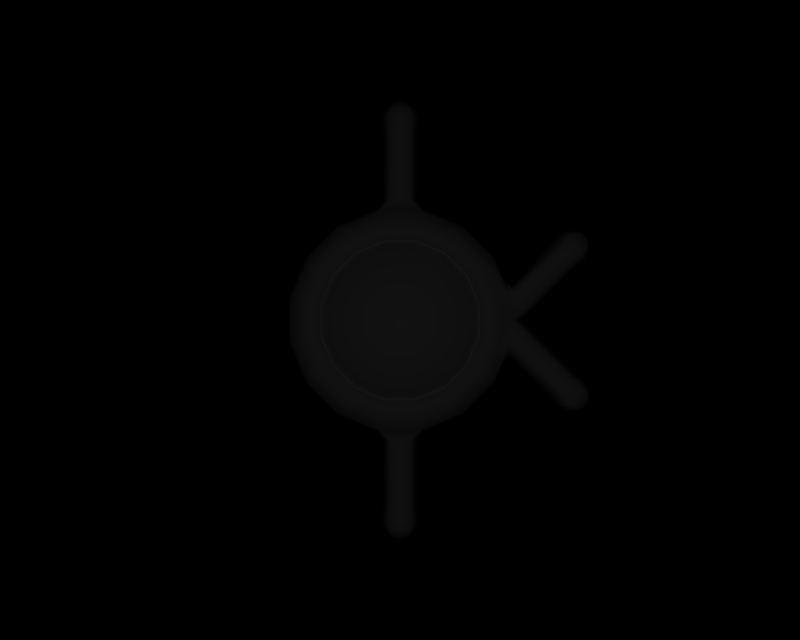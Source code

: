 # Source: BR_Unown-Shiny22.blend  (saved by Blender 2.66.1; exported with 4.5.12 LTS)
import bpy
from mathutils import Matrix  # noqa: F401  (used for matrix-valued properties, if any)

bpy.ops.wm.read_factory_settings(use_empty=True)
scene = bpy.context.scene
scene.name = '1'

# ---- collections
col_collection_1 = bpy.data.collections.new('Collection 1'); scene.collection.children.link(col_collection_1)

# ---- materials (node trees are filled in below, after node groups)
mat_mat_1 = bpy.data.materials.new('mat_1')
mat_mat_1.alpha_threshold = 0.0
mat_mat_1.specular_color = (0.5, 0.5, 0.5)
mat_mat_1.roughness = 0.5
mat_mat_0 = bpy.data.materials.new('mat_0')
mat_mat_0.alpha_threshold = 0.0
mat_mat_0.specular_color = (0.5, 0.5, 0.5)
mat_mat_0.roughness = 0.5

# ---- material node trees

# ---- cameras
cam_camera_001 = bpy.data.cameras.new('Camera.001')
cam_camera_001.passepartout_alpha = 0.2
cam_camera_001.clip_end = 100.0
cam_camera_001.lens = 35.0
cam_camera_001.sensor_width = 32.0
cam_camera_001.sensor_height = 18.0
cam_camera_001.show_passepartout = False
cam_camera_001.show_safe_areas = True
cam_camera_001.dof.focus_distance = 0.0
cam_camera_001.dof.aperture_fstop = 128.0

# ---- lights
light_lamp = bpy.data.lights.new('Lamp', 'POINT')
light_lamp.transmission_factor = 0.0
light_lamp.energy = 129.9
light_lamp.shadow_buffer_clip_start = 0.5
light_lamp.shadow_soft_size = 1.0
light_lamp.shadow_maximum_resolution = 0.006
light_lamp.use_absolute_resolution = True
light_lamp.cycles.use_multiple_importance_sampling = False

# ---- meshes
me_unknown_k_mat_1 = bpy.data.meshes.new('unknown_k_mat_1')
me_unknown_k_mat_1.from_pydata([(0.5539, 2.118, 0.3777), (0.8016, 2.399, 0.2207), (0.5539, 2.337, 0.3777), (0.8016, 2.081, 0.2207), (0.4697, 1.914, 0.3777), (0.6797, 1.787, 0.2207), (0.3142, 1.759, 0.3777), (0.4546, 1.561, 0.2207), (0.1111, 1.675, 0.3777), (0.1603, 1.439, 0.2207), (-0.1088, 1.675, 0.3777), (-0.1581, 1.439, 0.2207), (-0.312, 1.759, 0.3777), (-0.4523, 1.561, 0.2207), (-0.4675, 1.914, 0.3777), (-0.6775, 1.787, 0.2207), (-0.5517, 2.118, 0.3777), (-0.7994, 2.081, 0.2207), (-0.5517, 2.337, 0.3777), (-0.7994, 2.399, 0.2207), (-0.4675, 2.541, 0.3777), (-0.6775, 2.693, 0.2207), (-0.312, 2.696, 0.3777), (-0.4523, 2.919, 0.2207), (-0.1088, 2.78, 0.3777), (-0.1581, 3.04, 0.2207), (0.1111, 2.78, 0.3777), (0.1603, 3.04, 0.2207), (0.3142, 2.696, 0.3777), (0.4546, 2.919, 0.2207), (0.4697, 2.541, 0.3777), (0.6797, 2.693, 0.2207), (0.001112, 2.228, 0.4768)], [], [(0, 1, 2), (0, 3, 1), (3, 0, 4), (4, 5, 3), (6, 5, 4), (6, 7, 5), (8, 7, 6), (8, 9, 7), (10, 9, 8), (10, 11, 9), (12, 11, 10), (12, 13, 11), (14, 13, 12), (14, 15, 13), (16, 15, 14), (16, 17, 15), (18, 17, 16), (18, 19, 17), (20, 19, 18), (20, 21, 19), (22, 21, 20), (22, 23, 21), (24, 23, 22), (24, 25, 23), (26, 25, 24), (26, 27, 25), (28, 27, 26), (28, 29, 27), (30, 29, 28), (30, 31, 29), (2, 31, 30), (2, 1, 31), (26, 32, 30), (28, 26, 30), (32, 2, 30), (32, 0, 2), (4, 0, 32), (32, 6, 4), (8, 6, 32), (32, 10, 8), (12, 10, 32), (32, 14, 12), (16, 14, 32), (32, 18, 16), (20, 18, 32), (32, 22, 20), (24, 22, 32), (32, 26, 24)])
me_unknown_k_mat_1.polygons.foreach_set('use_smooth', [True] * 48)
_k = set([(1, 3), (1, 31), (3, 5), (5, 7), (7, 9), (9, 11), (11, 13), (13, 15), (15, 17), (17, 19), (19, 21), (21, 23), (23, 25), (25, 27), (27, 29), (29, 31)])
me_unknown_k_mat_1.attributes.new('sharp_edge', 'BOOLEAN', 'EDGE').data.foreach_set('value', [ (min(e.vertices), max(e.vertices)) in _k for e in me_unknown_k_mat_1.edges])
_uv = me_unknown_k_mat_1.uv_layers.new(name='UVTex')
_uv.uv.foreach_set('vector', [0.9321, 0.9157, 0.9841, 0.877, 0.9321, 0.88, 0.9321, 0.9157, 0.9841, 0.9161, 0.9841, 0.877, 0.9841, 0.9161, 0.9321, 0.9157, 0.8664, 0.9487, 0.8664, 0.9487, 0.9236, 0.954, 0.9841, 0.9161, 0.7451, 0.9739, 0.9236, 0.954, 0.8664, 0.9487, 0.7451, 0.9739, 0.783, 0.9825, 0.9236, 0.954, 0.5866, 0.9876, 0.783, 0.9825, 0.7451, 0.9739, 0.5866, 0.9876, 0.5963, 0.9948, 0.783, 0.9825, 0.415, 0.9876, 0.5963, 0.9948, 0.5866, 0.9876, 0.415, 0.9876, 0.4037, 0.9948, 0.5963, 0.9948, 0.2564, 0.9739, 0.4037, 0.9948, 0.415, 0.9876, 0.2564, 0.9739, 0.2169, 0.9825, 0.4037, 0.9948, 0.1351, 0.9487, 0.2169, 0.9825, 0.2564, 0.9739, 0.1351, 0.9487, 0.07638, 0.954, 0.2169, 0.9825, 0.06944, 0.9157, 0.07638, 0.954, 0.1351, 0.9487, 0.06944, 0.9157, 0.01593, 0.9161, 0.07638, 0.954, 0.06944, 0.88, 0.01593, 0.9161, 0.06944, 0.9157, 0.06944, 0.88, 0.01593, 0.877, 0.01593, 0.9161, 0.1351, 0.847, 0.01593, 0.877, 0.06944, 0.88, 0.1351, 0.847, 0.07638, 0.8391, 0.01593, 0.877, 0.2564, 0.8218, 0.07638, 0.8391, 0.1351, 0.847, 0.2564, 0.8218, 0.2169, 0.8106, 0.07638, 0.8391, 0.415, 0.8081, 0.2169, 0.8106, 0.2564, 0.8218, 0.415, 0.8081, 0.4037, 0.7983, 0.2169, 0.8106, 0.5866, 0.8081, 0.4037, 0.7983, 0.415, 0.8081, 0.5866, 0.8081, 0.5963, 0.7983, 0.4037, 0.7983, 0.7451, 0.8218, 0.5963, 0.7983, 0.5866, 0.8081, 0.7451, 0.8218, 0.783, 0.8106, 0.5963, 0.7983, 0.8664, 0.847, 0.783, 0.8106, 0.7451, 0.8218, 0.8664, 0.847, 0.9236, 0.8391, 0.783, 0.8106, 0.9321, 0.88, 0.9236, 0.8391, 0.8664, 0.847, 0.9321, 0.88, 0.9841, 0.877, 0.9236, 0.8391, 0.5866, 0.8081, 0.5, 0.8981, 0.8664, 0.847, 0.7451, 0.8218, 0.5866, 0.8081, 0.8664, 0.847, 0.5, 0.8981, 0.9321, 0.88, 0.8664, 0.847, 0.5, 0.8981, 0.9321, 0.9157, 0.9321, 0.88, 0.8664, 0.9487, 0.9321, 0.9157, 0.5, 0.8981, 0.5, 0.8981, 0.7451, 0.9739, 0.8664, 0.9487, 0.5866, 0.9876, 0.7451, 0.9739, 0.5, 0.8981, 0.5, 0.8981, 0.415, 0.9876, 0.5866, 0.9876, 0.2564, 0.9739, 0.415, 0.9876, 0.5, 0.8981, 0.5, 0.8981, 0.1351, 0.9487, 0.2564, 0.9739, 0.06944, 0.9157, 0.1351, 0.9487, 0.5, 0.8981, 0.5, 0.8981, 0.06944, 0.88, 0.06944, 0.9157, 0.1351, 0.847, 0.06944, 0.88, 0.5, 0.8981, 0.5, 0.8981, 0.2564, 0.8218, 0.1351, 0.847, 0.415, 0.8081, 0.2564, 0.8218, 0.5, 0.8981, 0.5, 0.8981, 0.5866, 0.8081, 0.415, 0.8081])
me_unknown_k_mat_1.materials.append(mat_mat_1)
me_unknown_k_mat_1.use_remesh_preserve_volume = False
me_unknown_k_mat_1.use_remesh_preserve_attributes = False
me_unknown_k_mat_1.use_mirror_vertex_groups = False
me_unknown_k_mat_1.update()
me_unknown_k_mat_0 = bpy.data.meshes.new('unknown_k_mat_0')
me_unknown_k_mat_0.from_pydata([(0.4571, 2.341, -0.3544), (0.3877, 2.509, -0.3544), (0.7155, 2.728, -0.2715), (0.8437, 2.418, -0.2715), (0.9344, 2.864, -0.1445), (1.102, 2.459, -0.1445), (0.9709, 2.888, -0.00111), (1.058, 2.678, -0.00111), (0.9344, 2.864, 0.1423), (1.102, 2.459, 0.1423), (0.8414, 2.801, 0.2289), (0.9923, 2.437, 0.2289), (0.6797, 2.693, 0.2507), (0.8016, 2.399, 0.2507), (0.6797, 2.693, 0.2207), (0.8016, 2.399, 0.2207), (0.4784, 2.965, -0.2715), (0.2594, 2.637, -0.3544), (0.6247, 3.173, -0.1445), (0.6491, 3.21, -0.00111), (0.6247, 3.173, 0.1423), (0.5626, 3.08, 0.2289), (0.4546, 2.919, 0.2507), (0.4546, 2.919, 0.2207), (0.1687, 3.093, -0.2715), (0.09182, 2.706, -0.3544), (0.2201, 3.341, -0.1445), (0.2287, 3.384, -0.00111), (0.2201, 3.341, 0.1423), (0.1983, 3.231, 0.2289), (0.1603, 3.04, 0.2507), (0.1603, 3.04, 0.2207), (0.9709, 1.592, -0.00111), (1.102, 2.021, 0.1423), (0.9344, 1.616, 0.1423), (1.058, 1.802, -0.00111), (0.9344, 1.616, -0.1445), (1.102, 2.021, -0.1445), (0.7155, 1.773, -0.2715), (0.8437, 2.083, -0.2715), (0.3877, 1.992, -0.3544), (0.4571, 2.16, -0.3544), (-0.1665, 3.093, -0.2715), (-0.0896, 2.706, -0.3544), (-0.2179, 3.341, -0.1445), (-0.08583, 3.466, -0.1543), (0.08836, 3.465, -0.1544), (-0.086, 3.666, -0.1539), (0.08845, 3.665, -0.154), (-0.08616, 3.866, -0.1536), (0.08854, 3.865, -0.1536), (-0.08633, 4.018, -0.1532), (0.08863, 4.017, -0.1532), (-0.08649, 4.169, -0.1528), (0.08871, 4.169, -0.1528), (-0.09632, 4.296, -0.1699), (0.09854, 4.296, -0.1699), (-0.08334, 4.386, -0.1474), (0.08556, 4.386, -0.1474), (-0.04749, 4.457, -0.08528), (0.04971, 4.457, -0.08528), (-0.4523, 2.919, 0.2207), (-0.6775, 2.693, 0.2507), (-0.6775, 2.693, 0.2207), (-0.4523, 2.919, 0.2507), (-0.1581, 3.04, 0.2207), (-0.1581, 3.04, 0.2507), (-0.7994, 2.399, 0.2207), (-0.7994, 2.399, 0.2507), (-0.8392, 2.801, 0.2289), (-0.9901, 2.437, 0.2289), (-0.9322, 2.864, 0.1423), (-1.1, 2.459, 0.1423), (-0.9687, 2.888, -0.00111), (-1.143, 2.468, -0.00111), (-0.9322, 2.864, -0.1445), (-1.1, 2.459, -0.1445), (-0.7132, 2.728, -0.2715), (-0.8415, 2.418, -0.2715), (-0.3855, 2.509, -0.3544), (-0.4549, 2.341, -0.3544), (-0.1961, 3.231, 0.2289), (-0.2179, 3.341, 0.1423), (0.08836, 3.465, 0.1521), (-0.08583, 3.466, 0.152), (0.08845, 3.665, 0.1518), (-0.086, 3.666, 0.1517), (0.08854, 3.865, 0.1514), (-0.08616, 3.866, 0.1513), (0.08863, 4.017, 0.151), (-0.08633, 4.018, 0.151), (0.08871, 4.169, 0.1506), (-0.08649, 4.169, 0.1506), (0.09854, 4.296, 0.1676), (-0.09632, 4.296, 0.1676), (0.08556, 4.386, 0.1452), (-0.08334, 4.386, 0.1452), (0.04971, 4.457, 0.08307), (-0.04749, 4.457, 0.08307), (-0.7994, 2.081, 0.2207), (-0.7994, 2.081, 0.2507), (-0.9901, 2.043, 0.2289), (-1.1, 2.021, 0.1423), (-1.143, 2.012, -0.00111), (-1.1, 2.021, -0.1445), (-0.8415, 2.083, -0.2715), (-0.4549, 2.16, -0.3544), (-0.4762, 2.965, -0.2715), (-0.2572, 2.637, -0.3544), (-0.6225, 3.173, -0.1445), (-0.6469, 3.21, -0.00111), (-0.2264, 3.384, -0.00111), (-0.6225, 3.173, 0.1423), (-0.5604, 3.08, 0.2289), (-0.6775, 1.787, 0.2207), (-0.6775, 1.787, 0.2507), (-0.8392, 1.679, 0.2289), (-0.9322, 1.616, 0.1423), (-0.9687, 1.592, -0.00111), (-0.9322, 1.616, -0.1445), (-0.7132, 1.773, -0.2715), (-0.3855, 1.992, -0.3544), (-0.4523, 1.561, 0.2207), (-0.4523, 1.561, 0.2507), (-0.5604, 1.4, 0.2289), (-0.6225, 1.307, 0.1423), (-0.6469, 1.27, -0.00111), (-0.6225, 1.307, -0.1445), (-0.4762, 1.536, -0.2715), (-0.2572, 1.864, -0.3544), (-0.1581, 1.439, 0.2207), (-0.1581, 1.439, 0.2507), (-0.1961, 1.249, 0.2289), (-0.2179, 1.139, 0.1423), (-0.2264, 1.096, -0.00111), (-0.2179, 1.139, -0.1445), (-0.1665, 1.408, -0.2715), (-0.0896, 1.794, -0.3544), (0.9923, 2.043, 0.2289), (0.8414, 1.679, 0.2289), (0.8016, 2.081, 0.2507), (0.6797, 1.787, 0.2507), (0.8016, 2.081, 0.2207), (0.6797, 1.787, 0.2207), (0.6247, 1.307, 0.1423), (0.5626, 1.4, 0.2289), (0.4546, 1.561, 0.2507), (0.4546, 1.561, 0.2207), (0.2201, 1.139, 0.1423), (0.1983, 1.249, 0.2289), (0.1603, 1.439, 0.2507), (0.1603, 1.439, 0.2207), (0.1687, 1.408, -0.2715), (0.09182, 1.794, -0.3544), (0.2201, 1.139, -0.1445), (0.08806, 1.014, -0.1543), (-0.08614, 1.015, -0.1544), (0.08822, 0.818, -0.1539), (-0.08623, 0.8189, -0.154), (0.08839, 0.6222, -0.1536), (-0.08631, 0.6228, -0.1536), (0.08855, 0.4664, -0.1532), (-0.0864, 0.4667, -0.1532), (0.08871, 0.3106, -0.1528), (-0.08649, 0.3106, -0.1528), (0.09854, 0.1843, -0.1699), (-0.09632, 0.1843, -0.1699), (0.08556, 0.09446, -0.1474), (-0.08334, 0.09446, -0.1474), (0.04971, 0.02323, -0.08528), (-0.04749, 0.02323, -0.08528), (0.4784, 1.536, -0.2715), (0.2594, 1.864, -0.3544), (0.6247, 1.307, -0.1445), (0.6491, 1.27, -0.00111), (0.2287, 1.096, -0.00111), (-0.09608, 4.457, -0.001108), (-0.1678, 4.386, -0.001108), (-0.1937, 4.296, -0.001108), (-0.1741, 4.169, -0.001108), (-0.1737, 4.018, -0.001109), (-0.1733, 3.868, -0.001109), (-0.1729, 3.669, -0.00111), (-0.1726, 3.47, -0.00111), (0.17, 4.386, -0.001108), (0.196, 4.296, -0.001108), (0.1763, 4.169, -0.001108), (0.176, 4.018, -0.001109), (0.1758, 3.866, -0.001109), (0.1755, 3.667, -0.00111), (0.1752, 3.467, -0.00111), (0.09831, 4.457, -0.001108), (0.09831, 0.02323, -0.001109), (0.17, 0.09446, -0.001109), (0.196, 0.1843, -0.001109), (0.1763, 0.3106, -0.001109), (0.1759, 0.4655, -0.001109), (0.1755, 0.6205, -0.001109), (0.1752, 0.8154, -0.00111), (0.1748, 1.01, -0.00111), (0.08556, 0.09446, 0.1452), (0.09854, 0.1843, 0.1676), (0.08871, 0.3106, 0.1506), (0.08855, 0.4664, 0.151), (0.08839, 0.6222, 0.1513), (0.08822, 0.818, 0.1517), (0.08806, 1.014, 0.152), (0.04971, 0.02323, 0.08307), (-0.08334, 0.09446, 0.1452), (-0.04749, 0.02323, 0.08307), (-0.1678, 0.09446, -0.001109), (-0.09608, 0.02323, -0.001109), (-0.09632, 0.1843, 0.1676), (-0.08649, 0.3106, 0.1506), (-0.0864, 0.4667, 0.151), (-0.08631, 0.6228, 0.1514), (-0.08623, 0.8189, 0.1518), (-0.08614, 1.015, 0.1521), (-0.1937, 0.1843, -0.001109), (-0.1741, 0.3106, -0.001109), (-0.1738, 0.4661, -0.001109), (-0.1735, 0.6217, -0.001109), (-0.1733, 0.8172, -0.00111), (-0.173, 1.013, -0.00111), (1.223, 2.155, -0.1544), (1.102, 2.24, -0.1445), (1.161, 1.974, -0.1552), (1.74, 1.637, -0.1528), (1.614, 1.512, -0.1529), (1.833, 1.553, -0.1697), (1.696, 1.414, -0.1699), (1.888, 1.481, -0.1474), (1.77, 1.361, -0.1474), (1.914, 1.406, -0.08529), (1.846, 1.336, -0.08529), (1.118, 1.882, -0.00111), (1.549, 1.448, -0.001112), (1.628, 1.345, -0.001112), (1.711, 1.3, -0.001112), (1.812, 1.302, -0.001112), (1.161, 1.974, 0.153), (1.614, 1.512, 0.1507), (1.696, 1.414, 0.1677), (1.77, 1.361, 0.1452), (1.846, 1.336, 0.08306), (1.102, 2.24, 0.1423), (1.223, 2.155, 0.1522), (1.74, 1.637, 0.1505), (1.833, 1.553, 0.1675), (1.888, 1.481, 0.1452), (1.914, 1.406, 0.08306), (1.25, 2.242, -0.00111), (1.798, 1.695, -0.001112), (1.898, 1.621, -0.001112), (1.947, 1.542, -0.001112), (1.948, 1.44, -0.001112), (1.161, 2.506, -0.1552), (1.223, 2.324, -0.1544), (1.608, 2.956, -0.1529), (1.734, 2.831, -0.1528), (1.691, 3.053, -0.1699), (1.827, 2.914, -0.1697), (1.764, 3.107, -0.1474), (1.882, 2.986, -0.1474), (1.84, 3.131, -0.08529), (1.908, 3.062, -0.08529), (1.118, 2.598, -0.00111), (1.543, 3.02, -0.001112), (1.622, 3.123, -0.001112), (1.705, 3.167, -0.001112), (1.806, 3.166, -0.001112), (1.161, 2.506, 0.153), (1.608, 2.956, 0.1507), (1.691, 3.053, 0.1677), (1.764, 3.107, 0.1452), (1.84, 3.131, 0.08306), (1.223, 2.324, 0.1522), (1.734, 2.831, 0.1505), (1.827, 2.914, 0.1675), (1.882, 2.986, 0.1452), (1.908, 3.062, 0.08306), (1.792, 2.772, -0.001112), (1.892, 2.846, -0.001112), (1.941, 2.926, -0.001112), (1.942, 3.027, -0.001112), (0.001112, 2.25, -0.3836), (0.001112, 4.483, -0.001108), (0.001112, -0.00266, -0.001109), (1.898, 1.353, -0.001112), (1.892, 3.115, -0.001112)], [], [(0, 1, 2), (3, 0, 2), (4, 3, 2), (4, 5, 3), (6, 5, 4), (6, 7, 5), (8, 7, 6), (8, 9, 7), (10, 9, 8), (10, 11, 9), (12, 11, 10), (12, 13, 11), (14, 13, 12), (14, 15, 13), (16, 1, 17), (2, 1, 16), (18, 2, 16), (18, 4, 2), (19, 4, 18), (19, 6, 4), (20, 6, 19), (20, 8, 6), (21, 8, 20), (21, 10, 8), (22, 10, 21), (22, 12, 10), (23, 12, 22), (23, 14, 12), (24, 17, 25), (24, 16, 17), (26, 16, 24), (26, 18, 16), (27, 18, 26), (27, 19, 18), (28, 19, 27), (28, 20, 19), (29, 20, 28), (29, 21, 20), (30, 21, 29), (30, 22, 21), (31, 22, 30), (31, 23, 22), (32, 33, 34), (32, 35, 33), (36, 35, 32), (36, 37, 35), (38, 37, 36), (38, 39, 37), (40, 39, 38), (40, 41, 39), (42, 25, 43), (42, 24, 25), (44, 24, 42), (44, 26, 24), (45, 26, 44), (45, 46, 26), (47, 46, 45), (47, 48, 46), (49, 48, 47), (49, 50, 48), (51, 50, 49), (51, 52, 50), (53, 52, 51), (53, 54, 52), (55, 54, 53), (55, 56, 54), (57, 56, 55), (57, 58, 56), (59, 58, 57), (59, 60, 58), (61, 62, 63), (61, 64, 62), (65, 64, 61), (65, 66, 64), (31, 66, 65), (31, 30, 66), (62, 67, 63), (62, 68, 67), (69, 68, 62), (69, 70, 68), (71, 70, 69), (71, 72, 70), (73, 72, 71), (73, 74, 72), (75, 74, 73), (75, 76, 74), (77, 76, 75), (77, 78, 76), (79, 78, 77), (79, 80, 78), (29, 66, 30), (29, 81, 66), (28, 81, 29), (28, 82, 81), (83, 82, 28), (83, 84, 82), (85, 84, 83), (85, 86, 84), (87, 86, 85), (87, 88, 86), (89, 88, 87), (89, 90, 88), (91, 90, 89), (91, 92, 90), (93, 92, 91), (93, 94, 92), (95, 94, 93), (95, 96, 94), (97, 96, 95), (97, 98, 96), (68, 99, 67), (68, 100, 99), (70, 100, 68), (70, 101, 100), (72, 101, 70), (72, 102, 101), (74, 102, 72), (74, 103, 102), (76, 103, 74), (76, 104, 103), (78, 104, 76), (78, 105, 104), (80, 105, 78), (80, 106, 105), (107, 43, 108), (107, 42, 43), (109, 42, 107), (109, 44, 42), (110, 44, 109), (110, 111, 44), (112, 111, 110), (112, 82, 111), (113, 82, 112), (113, 81, 82), (64, 81, 113), (64, 66, 81), (100, 114, 99), (100, 115, 114), (101, 115, 100), (101, 116, 115), (102, 116, 101), (102, 117, 116), (103, 117, 102), (103, 118, 117), (104, 118, 103), (104, 119, 118), (105, 119, 104), (105, 120, 119), (106, 120, 105), (106, 121, 120), (107, 75, 109), (107, 77, 75), (108, 77, 107), (108, 79, 77), (113, 62, 64), (113, 69, 62), (112, 69, 113), (112, 71, 69), (110, 71, 112), (110, 73, 71), (109, 73, 110), (109, 75, 73), (115, 122, 114), (115, 123, 122), (116, 123, 115), (116, 124, 123), (117, 124, 116), (117, 125, 124), (118, 125, 117), (118, 126, 125), (119, 126, 118), (119, 127, 126), (120, 127, 119), (120, 128, 127), (121, 128, 120), (121, 129, 128), (123, 130, 122), (123, 131, 130), (124, 131, 123), (124, 132, 131), (125, 132, 124), (125, 133, 132), (126, 133, 125), (126, 134, 133), (127, 134, 126), (127, 135, 134), (128, 135, 127), (128, 136, 135), (129, 136, 128), (129, 137, 136), (138, 34, 33), (138, 139, 34), (140, 139, 138), (140, 141, 139), (142, 141, 140), (142, 143, 141), (139, 144, 34), (139, 145, 144), (141, 145, 139), (141, 146, 145), (143, 146, 141), (143, 147, 146), (145, 148, 144), (145, 149, 148), (146, 149, 145), (146, 150, 149), (147, 150, 146), (147, 151, 150), (149, 133, 148), (149, 132, 133), (150, 132, 149), (150, 131, 132), (151, 131, 150), (151, 130, 131), (152, 137, 153), (152, 136, 137), (154, 136, 152), (154, 135, 136), (155, 135, 154), (155, 156, 135), (157, 156, 155), (157, 158, 156), (159, 158, 157), (159, 160, 158), (161, 160, 159), (161, 162, 160), (163, 162, 161), (163, 164, 162), (165, 164, 163), (165, 166, 164), (167, 166, 165), (167, 168, 166), (169, 168, 167), (169, 170, 168), (171, 153, 172), (171, 152, 153), (173, 152, 171), (173, 154, 152), (174, 154, 173), (174, 175, 154), (144, 175, 174), (144, 148, 175), (38, 172, 40), (38, 171, 172), (36, 171, 38), (36, 173, 171), (32, 173, 36), (32, 174, 173), (34, 174, 32), (34, 144, 174), (0, 3, 39), (41, 0, 39), (13, 138, 11), (13, 140, 138), (15, 140, 13), (15, 142, 140), (57, 176, 59), (57, 177, 176), (55, 177, 57), (55, 178, 177), (53, 178, 55), (53, 179, 178), (51, 179, 53), (51, 180, 179), (49, 180, 51), (49, 181, 180), (47, 181, 49), (47, 182, 181), (45, 182, 47), (45, 183, 182), (44, 183, 45), (44, 111, 183), (178, 96, 177), (178, 94, 96), (179, 94, 178), (179, 92, 94), (180, 92, 179), (180, 90, 92), (181, 90, 180), (181, 88, 90), (182, 88, 181), (182, 86, 88), (183, 86, 182), (183, 84, 86), (111, 84, 183), (111, 82, 84), (176, 177, 96), (98, 176, 96), (93, 184, 95), (93, 185, 184), (91, 185, 93), (91, 186, 185), (89, 186, 91), (89, 187, 186), (87, 187, 89), (87, 188, 187), (85, 188, 87), (85, 189, 188), (83, 189, 85), (83, 190, 189), (28, 190, 83), (28, 27, 190), (184, 97, 95), (184, 191, 97), (58, 191, 184), (58, 60, 191), (185, 58, 184), (185, 56, 58), (186, 56, 185), (186, 54, 56), (187, 54, 186), (187, 52, 54), (188, 52, 187), (188, 50, 52), (189, 50, 188), (189, 48, 50), (190, 48, 189), (190, 46, 48), (27, 46, 190), (27, 26, 46), (167, 192, 169), (167, 193, 192), (165, 193, 167), (165, 194, 193), (163, 194, 165), (163, 195, 194), (161, 195, 163), (161, 196, 195), (159, 196, 161), (159, 197, 196), (157, 197, 159), (157, 198, 197), (155, 198, 157), (155, 199, 198), (154, 199, 155), (154, 175, 199), (194, 200, 193), (194, 201, 200), (195, 201, 194), (195, 202, 201), (196, 202, 195), (196, 203, 202), (197, 203, 196), (197, 204, 203), (198, 204, 197), (198, 205, 204), (199, 205, 198), (199, 206, 205), (175, 206, 199), (175, 148, 206), (200, 192, 193), (200, 207, 192), (208, 207, 200), (208, 209, 207), (210, 209, 208), (210, 211, 209), (168, 211, 210), (168, 170, 211), (201, 208, 200), (201, 212, 208), (202, 212, 201), (202, 213, 212), (203, 213, 202), (203, 214, 213), (204, 214, 203), (204, 215, 214), (205, 215, 204), (205, 216, 215), (206, 216, 205), (206, 217, 216), (148, 217, 206), (148, 133, 217), (212, 210, 208), (212, 218, 210), (213, 218, 212), (213, 219, 218), (214, 219, 213), (214, 220, 219), (215, 220, 214), (215, 221, 220), (216, 221, 215), (216, 222, 221), (217, 222, 216), (217, 223, 222), (133, 223, 217), (133, 134, 223), (218, 168, 210), (218, 166, 168), (219, 166, 218), (219, 164, 166), (220, 164, 219), (220, 162, 164), (221, 162, 220), (221, 160, 162), (222, 160, 221), (222, 158, 160), (223, 158, 222), (223, 156, 158), (134, 156, 223), (134, 135, 156), (224, 37, 225), (224, 226, 37), (227, 226, 224), (227, 228, 226), (229, 228, 227), (229, 230, 228), (231, 230, 229), (231, 232, 230), (233, 232, 231), (233, 234, 232), (226, 35, 37), (226, 235, 35), (228, 235, 226), (228, 236, 235), (230, 236, 228), (230, 237, 236), (232, 237, 230), (232, 238, 237), (234, 238, 232), (234, 239, 238), (235, 33, 35), (235, 240, 33), (236, 240, 235), (236, 241, 240), (237, 241, 236), (237, 242, 241), (238, 242, 237), (238, 243, 242), (239, 243, 238), (239, 244, 243), (240, 245, 33), (240, 246, 245), (241, 246, 240), (241, 247, 246), (242, 247, 241), (242, 248, 247), (243, 248, 242), (243, 249, 248), (244, 249, 243), (244, 250, 249), (251, 227, 224), (251, 252, 227), (246, 252, 251), (246, 247, 252), (252, 229, 227), (252, 253, 229), (247, 253, 252), (247, 248, 253), (254, 250, 255), (254, 249, 250), (253, 249, 254), (253, 248, 249), (231, 255, 233), (231, 254, 255), (229, 254, 231), (229, 253, 254), (256, 225, 5), (256, 257, 225), (258, 257, 256), (258, 259, 257), (260, 259, 258), (260, 261, 259), (262, 261, 260), (262, 263, 261), (264, 263, 262), (264, 265, 263), (266, 5, 7), (266, 256, 5), (267, 256, 266), (267, 258, 256), (268, 258, 267), (268, 260, 258), (269, 260, 268), (269, 262, 260), (270, 262, 269), (270, 264, 262), (271, 7, 9), (271, 266, 7), (272, 266, 271), (272, 267, 266), (273, 267, 272), (273, 268, 267), (274, 268, 273), (274, 269, 268), (275, 269, 274), (275, 270, 269), (276, 9, 245), (276, 271, 9), (277, 271, 276), (277, 272, 271), (278, 272, 277), (278, 273, 272), (279, 273, 278), (279, 274, 273), (280, 274, 279), (280, 275, 274), (259, 251, 257), (259, 281, 251), (261, 281, 259), (261, 282, 281), (263, 282, 261), (263, 283, 282), (265, 283, 263), (265, 284, 283), (281, 276, 251), (281, 277, 276), (282, 277, 281), (282, 278, 277), (283, 278, 282), (283, 279, 278), (284, 279, 283), (284, 280, 279), (39, 225, 37), (39, 3, 225), (5, 225, 3), (245, 138, 33), (245, 11, 138), (9, 11, 245), (225, 251, 224), (225, 257, 251), (251, 245, 246), (251, 276, 245), (1, 0, 285), (0, 41, 285), (40, 285, 41), (40, 172, 285), (153, 285, 172), (153, 137, 285), (129, 285, 137), (129, 121, 285), (106, 285, 121), (106, 80, 285), (79, 285, 80), (79, 108, 285), (43, 285, 108), (43, 25, 285), (17, 285, 25), (17, 1, 285), (176, 286, 59), (176, 98, 286), (97, 286, 98), (97, 191, 286), (60, 286, 191), (60, 59, 286), (192, 287, 169), (192, 207, 287), (209, 287, 207), (209, 211, 287), (170, 287, 211), (170, 169, 287), (250, 288, 255), (250, 244, 288), (239, 288, 244), (239, 234, 288), (233, 288, 234), (233, 255, 288), (284, 289, 280), (284, 265, 289), (264, 289, 265), (264, 270, 289), (275, 289, 270), (275, 280, 289)])
me_unknown_k_mat_0.polygons.foreach_set('use_smooth', [True] * 562)
_k = set([(14, 15), (14, 23), (15, 142), (23, 31), (31, 65), (61, 63), (61, 65), (63, 67), (67, 99), (99, 114), (114, 122), (122, 130), (130, 151), (142, 143), (143, 147), (147, 151)])
me_unknown_k_mat_0.attributes.new('sharp_edge', 'BOOLEAN', 'EDGE').data.foreach_set('value', [ (min(e.vertices), max(e.vertices)) in _k for e in me_unknown_k_mat_0.edges])
_uv = me_unknown_k_mat_0.uv_layers.new(name='UVTex')
_uv.uv.foreach_set('vector', [0.0, 0.0, 0.0, 0.0, 0.0, 0.0, 0.0, 0.0, 0.0, 0.0, 0.0, 0.0, 0.0, 0.0, 0.0, 0.0, 0.0, 0.0, 0.0, 0.0, 0.0, 0.0, 0.0, 0.0, 0.0, 0.0, 0.0, 0.0, 0.0, 0.0, 0.0, 0.0, 0.0, 0.0, 0.0, 0.0, 0.0, 0.0, 0.0, 0.0, 0.0, 0.0, 0.0, 0.0, 0.0, 0.0, 0.0, 0.0, 0.0, 0.0, 0.0, 0.0, 0.0, 0.0, 0.0, 0.0, 0.0, 0.0, 0.0, 0.0, 0.0, 0.0, 0.0, 0.0, 0.0, 0.0, 0.0, 0.0, 0.0, 0.0, 0.0, 0.0, 0.0, 0.0, 0.0, 0.0, 0.0, 0.0, 0.0, 0.0, 0.0, 0.0, 0.0, 0.0, 0.0, 0.0, 0.0, 0.0, 0.0, 0.0, 0.0, 0.0, 0.0, 0.0, 0.0, 0.0, 0.0, 0.0, 0.0, 0.0, 0.0, 0.0, 0.0, 0.0, 0.0, 0.0, 0.0, 0.0, 0.0, 0.0, 0.0, 0.0, 0.0, 0.0, 0.0, 0.0, 0.0, 0.0, 0.0, 0.0, 0.0, 0.0, 0.0, 0.0, 0.0, 0.0, 0.0, 0.0, 0.0, 0.0, 0.0, 0.0, 0.0, 0.0, 0.0, 0.0, 0.0, 0.0, 0.0, 0.0, 0.0, 0.0, 0.0, 0.0, 0.0, 0.0, 0.0, 0.0, 0.0, 0.0, 0.0, 0.0, 0.0, 0.0, 0.0, 0.0, 0.0, 0.0, 0.0, 0.0, 0.0, 0.0, 0.0, 0.0, 0.0, 0.0, 0.0, 0.0, 0.0, 0.0, 0.0, 0.0, 0.0, 0.0, 0.0, 0.0, 0.0, 0.0, 0.0, 0.0, 0.0, 0.0, 0.0, 0.0, 0.0, 0.0, 0.0, 0.0, 0.0, 0.0, 0.0, 0.0, 0.0, 0.0, 0.0, 0.0, 0.0, 0.0, 0.0, 0.0, 0.0, 0.0, 0.0, 0.0, 0.0, 0.0, 0.0, 0.0, 0.0, 0.0, 0.0, 0.0, 0.0, 0.0, 0.0, 0.0, 0.0, 0.0, 0.0, 0.0, 0.0, 0.0, 0.0, 0.0, 0.0, 0.0, 0.0, 0.0, 0.0, 0.0, 0.0, 0.0, 0.0, 0.0, 0.0, 0.0, 0.0, 0.0, 0.0, 0.0, 0.0, 0.0, 0.0, 0.0, 0.0, 0.0, 0.0, 0.0, 0.0, 0.0, 0.0, 0.0, 0.0, 0.0, 0.0, 0.0, 0.0, 0.0, 0.0, 0.0, 0.0, 0.0, 0.0, 0.0, 0.0, 0.0, 0.0, 0.0, 0.0, 0.0, 0.0, 0.0, 0.0, 0.0, 0.0, 0.0, 0.0, 0.0, 0.0, 0.0, 0.0, 0.0, 0.0, 0.0, 0.0, 0.0, 0.0, 0.0, 0.0, 0.0, 0.0, 0.0, 0.0, 0.0, 0.0, 0.0, 0.0, 0.0, 0.0, 0.0, 0.0, 0.0, 0.0, 0.0, 0.0, 0.0, 0.0, 0.0, 0.0, 0.0, 0.0, 0.0, 0.0, 0.0, 0.0, 0.0, 0.0, 0.0, 0.0, 0.0, 0.0, 0.0, 0.0, 0.0, 0.0, 0.0, 0.0, 0.0, 0.0, 0.0, 0.0, 0.0, 0.0, 0.0, 0.0, 0.0, 0.0, 0.0, 0.0, 0.0, 0.0, 0.0, 0.0, 0.0, 0.0, 0.0, 0.0, 0.0, 0.0, 0.0, 0.0, 0.0, 0.0, 0.0, 0.0, 0.0, 0.0, 0.0, 0.0, 0.0, 0.0, 0.0, 0.0, 0.0, 0.0, 0.0, 0.0, 0.0, 0.0, 0.0, 0.0, 0.0, 0.0, 0.0, 0.0, 0.0, 0.0, 0.0, 0.0, 0.0, 0.0, 0.0, 0.0, 0.0, 0.0, 0.0, 0.0, 0.0, 0.0, 0.0, 0.0, 0.0, 0.0, 0.0, 0.0, 0.0, 0.0, 0.0, 0.0, 0.0, 0.0, 0.0, 0.0, 0.0, 0.0, 0.0, 0.0, 0.0, 0.0, 0.0, 0.0, 0.0, 0.0, 0.0, 0.0, 0.0, 0.0, 0.0, 0.0, 0.0, 0.0, 0.0, 0.0, 0.0, 0.0, 0.0, 0.0, 0.0, 0.0, 0.0, 0.0, 0.0, 0.0, 0.0, 0.0, 0.0, 0.0, 0.0, 0.0, 0.0, 0.0, 0.0, 0.0, 0.0, 0.0, 0.0, 0.0, 0.0, 0.0, 0.0, 0.0, 0.0, 0.0, 0.0, 0.0, 0.0, 0.0, 0.0, 0.0, 0.0, 0.0, 0.0, 0.0, 0.0, 0.0, 0.0, 0.0, 0.0, 0.0, 0.0, 0.0, 0.0, 0.0, 0.0, 0.0, 0.0, 0.0, 0.0, 0.0, 0.0, 0.0, 0.0, 0.0, 0.0, 0.0, 0.0, 0.0, 0.0, 0.0, 0.0, 0.0, 0.0, 0.0, 0.0, 0.0, 0.0, 0.0, 0.0, 0.0, 0.0, 0.0, 0.0, 0.0, 0.0, 0.0, 0.0, 0.0, 0.0, 0.0, 0.0, 0.0, 0.0, 0.0, 0.0, 0.0, 0.0, 0.0, 0.0, 0.0, 0.0, 0.0, 0.0, 0.0, 0.0, 0.0, 0.0, 0.0, 0.0, 0.0, 0.0, 0.0, 0.0, 0.0, 0.0, 0.0, 0.0, 0.0, 0.0, 0.0, 0.0, 0.0, 0.0, 0.0, 0.0, 0.0, 0.0, 0.0, 0.0, 0.0, 0.0, 0.0, 0.0, 0.0, 0.0, 0.0, 0.0, 0.0, 0.0, 0.0, 0.0, 0.0, 0.0, 0.0, 0.0, 0.0, 0.0, 0.0, 0.0, 0.0, 0.0, 0.0, 0.0, 0.0, 0.0, 0.0, 0.0, 0.0, 0.0, 0.0, 0.0, 0.0, 0.0, 0.0, 0.0, 0.0, 0.0, 0.0, 0.0, 0.0, 0.0, 0.0, 0.0, 0.0, 0.0, 0.0, 0.0, 0.0, 0.0, 0.0, 0.0, 0.0, 0.0, 0.0, 0.0, 0.0, 0.0, 0.0, 0.0, 0.0, 0.0, 0.0, 0.0, 0.0, 0.0, 0.0, 0.0, 0.0, 0.0, 0.0, 0.0, 0.0, 0.0, 0.0, 0.0, 0.0, 0.0, 0.0, 0.0, 0.0, 0.0, 0.0, 0.0, 0.0, 0.0, 0.0, 0.0, 0.0, 0.0, 0.0, 0.0, 0.0, 0.0, 0.0, 0.0, 0.0, 0.0, 0.0, 0.0, 0.0, 0.0, 0.0, 0.0, 0.0, 0.0, 0.0, 0.0, 0.0, 0.0, 0.0, 0.0, 0.0, 0.0, 0.0, 0.0, 0.0, 0.0, 0.0, 0.0, 0.0, 0.0, 0.0, 0.0, 0.0, 0.0, 0.0, 0.0, 0.0, 0.0, 0.0, 0.0, 0.0, 0.0, 0.0, 0.0, 0.0, 0.0, 0.0, 0.0, 0.0, 0.0, 0.0, 0.0, 0.0, 0.0, 0.0, 0.0, 0.0, 0.0, 0.0, 0.0, 0.0, 0.0, 0.0, 0.0, 0.0, 0.0, 0.0, 0.0, 0.0, 0.0, 0.0, 0.0, 0.0, 0.0, 0.0, 0.0, 0.0, 0.0, 0.0, 0.0, 0.0, 0.0, 0.0, 0.0, 0.0, 0.0, 0.0, 0.0, 0.0, 0.0, 0.0, 0.0, 0.0, 0.0, 0.0, 0.0, 0.0, 0.0, 0.0, 0.0, 0.0, 0.0, 0.0, 0.0, 0.0, 0.0, 0.0, 0.0, 0.0, 0.0, 0.0, 0.0, 0.0, 0.0, 0.0, 0.0, 0.0, 0.0, 0.0, 0.0, 0.0, 0.0, 0.0, 0.0, 0.0, 0.0, 0.0, 0.0, 0.0, 0.0, 0.0, 0.0, 0.0, 0.0, 0.0, 0.0, 0.0, 0.0, 0.0, 0.0, 0.0, 0.0, 0.0, 0.0, 0.0, 0.0, 0.0, 0.0, 0.0, 0.0, 0.0, 0.0, 0.0, 0.0, 0.0, 0.0, 0.0, 0.0, 0.0, 0.0, 0.0, 0.0, 0.0, 0.0, 0.0, 0.0, 0.0, 0.0, 0.0, 0.0, 0.0, 0.0, 0.0, 0.0, 0.0, 0.0, 0.0, 0.0, 0.0, 0.0, 0.0, 0.0, 0.0, 0.0, 0.0, 0.0, 0.0, 0.0, 0.0, 0.0, 0.0, 0.0, 0.0, 0.0, 0.0, 0.0, 0.0, 0.0, 0.0, 0.0, 0.0, 0.0, 0.0, 0.0, 0.0, 0.0, 0.0, 0.0, 0.0, 0.0, 0.0, 0.0, 0.0, 0.0, 0.0, 0.0, 0.0, 0.0, 0.0, 0.0, 0.0, 0.0, 0.0, 0.0, 0.0, 0.0, 0.0, 0.0, 0.0, 0.0, 0.0, 0.0, 0.0, 0.0, 0.0, 0.0, 0.0, 0.0, 0.0, 0.0, 0.0, 0.0, 0.0, 0.0, 0.0, 0.0, 0.0, 0.0, 0.0, 0.0, 0.0, 0.0, 0.0, 0.0, 0.0, 0.0, 0.0, 0.0, 0.0, 0.0, 0.0, 0.0, 0.0, 0.0, 0.0, 0.0, 0.0, 0.0, 0.0, 0.0, 0.0, 0.0, 0.0, 0.0, 0.0, 0.0, 0.0, 0.0, 0.0, 0.0, 0.0, 0.0, 0.0, 0.0, 0.0, 0.0, 0.0, 0.0, 0.0, 0.0, 0.0, 0.0, 0.0, 0.0, 0.0, 0.0, 0.0, 0.0, 0.0, 0.0, 0.0, 0.0, 0.0, 0.0, 0.0, 0.0, 0.0, 0.0, 0.0, 0.0, 0.0, 0.0, 0.0, 0.0, 0.0, 0.0, 0.0, 0.0, 0.0, 0.0, 0.0, 0.0, 0.0, 0.0, 0.0, 0.0, 0.0, 0.0, 0.0, 0.0, 0.0, 0.0, 0.0, 0.0, 0.0, 0.0, 0.0, 0.0, 0.0, 0.0, 0.0, 0.0, 0.0, 0.0, 0.0, 0.0, 0.0, 0.0, 0.0, 0.0, 0.0, 0.0, 0.0, 0.0, 0.0, 0.0, 0.0, 0.0, 0.0, 0.0, 0.0, 0.0, 0.0, 0.0, 0.0, 0.0, 0.0, 0.0, 0.0, 0.0, 0.0, 0.0, 0.0, 0.0, 0.0, 0.0, 0.0, 0.0, 0.0, 0.0, 0.0, 0.0, 0.0, 0.0, 0.0, 0.0, 0.0, 0.0, 0.0, 0.0, 0.0, 0.0, 0.0, 0.0, 0.0, 0.0, 0.0, 0.0, 0.0, 0.0, 0.0, 0.0, 0.0, 0.0, 0.0, 0.0, 0.0, 0.0, 0.0, 0.0, 0.0, 0.0, 0.0, 0.0, 0.0, 0.0, 0.0, 0.0, 0.0, 0.0, 0.0, 0.0, 0.0, 0.0, 0.0, 0.0, 0.0, 0.0, 0.0, 0.0, 0.0, 0.0, 0.0, 0.0, 0.0, 0.0, 0.0, 0.0, 0.0, 0.0, 0.0, 0.0, 0.0, 0.0, 0.0, 0.0, 0.0, 0.0, 0.0, 0.0, 0.0, 0.0, 0.0, 0.0, 0.0, 0.0, 0.0, 0.0, 0.0, 0.0, 0.0, 0.0, 0.0, 0.0, 0.0, 0.0, 0.0, 0.0, 0.0, 0.0, 0.0, 0.0, 0.0, 0.0, 0.0, 0.0, 0.0, 0.0, 0.0, 0.0, 0.0, 0.0, 0.0, 0.0, 0.0, 0.0, 0.0, 0.0, 0.0, 0.0, 0.0, 0.0, 0.0, 0.0, 0.0, 0.0, 0.0, 0.0, 0.0, 0.0, 0.0, 0.0, 0.0, 0.0, 0.0, 0.0, 0.0, 0.0, 0.0, 0.0, 0.0, 0.0, 0.0, 0.0, 0.0, 0.0, 0.0, 0.0, 0.0, 0.0, 0.0, 0.0, 0.0, 0.0, 0.0, 0.0, 0.0, 0.0, 0.0, 0.0, 0.0, 0.0, 0.0, 0.0, 0.0, 0.0, 0.0, 0.0, 0.0, 0.0, 0.0, 0.0, 0.0, 0.0, 0.0, 0.0, 0.0, 0.0, 0.0, 0.0, 0.0, 0.0, 0.0, 0.0, 0.0, 0.0, 0.0, 0.0, 0.0, 0.0, 0.0, 0.0, 0.0, 0.0, 0.0, 0.0, 0.0, 0.0, 0.0, 0.0, 0.0, 0.0, 0.0, 0.0, 0.0, 0.0, 0.0, 0.0, 0.0, 0.0, 0.0, 0.0, 0.0, 0.0, 0.0, 0.0, 0.0, 0.0, 0.0, 0.0, 0.0, 0.0, 0.0, 0.0, 0.0, 0.0, 0.0, 0.0, 0.0, 0.0, 0.0, 0.0, 0.0, 0.0, 0.0, 0.0, 0.0, 0.0, 0.0, 0.0, 0.0, 0.0, 0.0, 0.0, 0.0, 0.0, 0.0, 0.0, 0.0, 0.0, 0.0, 0.0, 0.0, 0.0, 0.0, 0.0, 0.0, 0.0, 0.0, 0.0, 0.0, 0.0, 0.0, 0.0, 0.0, 0.0, 0.0, 0.0, 0.0, 0.0, 0.0, 0.0, 0.0, 0.0, 0.0, 0.0, 0.0, 0.0, 0.0, 0.0, 0.0, 0.0, 0.0, 0.0, 0.0, 0.0, 0.0, 0.0, 0.0, 0.0, 0.0, 0.0, 0.0, 0.0, 0.0, 0.0, 0.0, 0.0, 0.0, 0.0, 0.0, 0.0, 0.0, 0.0, 0.0, 0.0, 0.0, 0.0, 0.0, 0.0, 0.0, 0.0, 0.0, 0.0, 0.0, 0.0, 0.0, 0.0, 0.0, 0.0, 0.0, 0.0, 0.0, 0.0, 0.0, 0.0, 0.0, 0.0, 0.0, 0.0, 0.0, 0.0, 0.0, 0.0, 0.0, 0.0, 0.0, 0.0, 0.0, 0.0, 0.0, 0.0, 0.0, 0.0, 0.0, 0.0, 0.0, 0.0, 0.0, 0.0, 0.0, 0.0, 0.0, 0.0, 0.0, 0.0, 0.0, 0.0, 0.0, 0.0, 0.0, 0.0, 0.0, 0.0, 0.0, 0.0, 0.0, 0.0, 0.0, 0.0, 0.0, 0.0, 0.0, 0.0, 0.0, 0.0, 0.0, 0.0, 0.0, 0.0, 0.0, 0.0, 0.0, 0.0, 0.0, 0.0, 0.0, 0.0, 0.0, 0.0, 0.0, 0.0, 0.0, 0.0, 0.0, 0.0, 0.0, 0.0, 0.0, 0.0, 0.0, 0.0, 0.0, 0.0, 0.0, 0.0, 0.0, 0.0, 0.0, 0.0, 0.0, 0.0, 0.0, 0.0, 0.0, 0.0, 0.0, 0.0, 0.0, 0.0, 0.0, 0.0, 0.0, 0.0, 0.0, 0.0, 0.0, 0.0, 0.0, 0.0, 0.0, 0.0, 0.0, 0.0, 0.0, 0.0, 0.0, 0.0, 0.0, 0.0, 0.0, 0.0, 0.0, 0.0, 0.0, 0.0, 0.0, 0.0, 0.0, 0.0, 0.0, 0.0, 0.0, 0.0, 0.0, 0.0, 0.0, 0.0, 0.0, 0.0, 0.0, 0.0, 0.0, 0.0, 0.0, 0.0, 0.0, 0.0, 0.0, 0.0, 0.0, 0.0, 0.0, 0.0, 0.0, 0.0, 0.0, 0.0, 0.0, 0.0, 0.0, 0.0, 0.0, 0.0, 0.0, 0.0, 0.0, 0.0, 0.0, 0.0, 0.0, 0.0, 0.0, 0.0, 0.0, 0.0, 0.0, 0.0, 0.0, 0.0, 0.0, 0.0, 0.0, 0.0, 0.0, 0.0, 0.0, 0.0, 0.0, 0.0, 0.0, 0.0, 0.0, 0.0, 0.0, 0.0, 0.0, 0.0, 0.0, 0.0, 0.0, 0.0, 0.0, 0.0, 0.0, 0.0, 0.0, 0.0, 0.0, 0.0, 0.0, 0.0, 0.0, 0.0, 0.0, 0.0, 0.0, 0.0, 0.0, 0.0, 0.0, 0.0, 0.0, 0.0, 0.0, 0.0, 0.0, 0.0, 0.0, 0.0, 0.0, 0.0, 0.0, 0.0, 0.0, 0.0, 0.0, 0.0, 0.0, 0.0, 0.0, 0.0, 0.0, 0.0, 0.0, 0.0, 0.0, 0.0, 0.0, 0.0, 0.0, 0.0, 0.0, 0.0, 0.0, 0.0, 0.0, 0.0, 0.0, 0.0, 0.0, 0.0, 0.0, 0.0, 0.0, 0.0, 0.0, 0.0, 0.0, 0.0, 0.0, 0.0, 0.0, 0.0, 0.0, 0.0, 0.0, 0.0, 0.0, 0.0, 0.0, 0.0, 0.0, 0.0, 0.0, 0.0, 0.0, 0.0, 0.0, 0.0, 0.0, 0.0, 0.0, 0.0, 0.0, 0.0, 0.0, 0.0, 0.0, 0.0, 0.0, 0.0, 0.0, 0.0, 0.0, 0.0, 0.0, 0.0, 0.0, 0.0, 0.0, 0.0, 0.0, 0.0, 0.0, 0.0, 0.0, 0.0, 0.0, 0.0, 0.0, 0.0, 0.0, 0.0, 0.0, 0.0, 0.0, 0.0, 0.0, 0.0, 0.0, 0.0, 0.0, 0.0, 0.0, 0.0, 0.0, 0.0, 0.0, 0.0, 0.0, 0.0, 0.0, 0.0, 0.0, 0.0, 0.0, 0.0, 0.0, 0.0, 0.0, 0.0, 0.0, 0.0, 0.0, 0.0, 0.0, 0.0, 0.0, 0.0, 0.0, 0.0, 0.0, 0.0, 0.0, 0.0, 0.0, 0.0, 0.0, 0.0, 0.0, 0.0, 0.0, 0.0, 0.0, 0.0, 0.0, 0.0, 0.0, 0.0, 0.0, 0.0, 0.0, 0.0, 0.0, 0.0, 0.0, 0.0, 0.0, 0.0, 0.0, 0.0, 0.0, 0.0, 0.0, 0.0, 0.0, 0.0, 0.0, 0.0, 0.0, 0.0, 0.0, 0.0, 0.0, 0.0, 0.0, 0.0, 0.0, 0.0, 0.0, 0.0, 0.0, 0.0, 0.0, 0.0, 0.0, 0.0, 0.0, 0.0, 0.0, 0.0, 0.0, 0.0, 0.0, 0.0, 0.0, 0.0, 0.0, 0.0, 0.0, 0.0, 0.0, 0.0, 0.0, 0.0, 0.0, 0.0, 0.0, 0.0, 0.0, 0.0, 0.0, 0.0, 0.0, 0.0, 0.0, 0.0, 0.0, 0.0, 0.0, 0.0, 0.0, 0.0, 0.0, 0.0, 0.0, 0.0, 0.0, 0.0, 0.0, 0.0, 0.0, 0.0, 0.0, 0.0, 0.0, 0.0, 0.0, 0.0, 0.0, 0.0, 0.0, 0.0, 0.0, 0.0, 0.0, 0.0, 0.0, 0.0, 0.0, 0.0, 0.0, 0.0, 0.0, 0.0, 0.0, 0.0, 0.0, 0.0, 0.0, 0.0, 0.0, 0.0, 0.0, 0.0, 0.0, 0.0, 0.0, 0.0, 0.0, 0.0, 0.0, 0.0, 0.0, 0.0, 0.0, 0.0, 0.0, 0.0, 0.0, 0.0, 0.0, 0.0, 0.0, 0.0, 0.0, 0.0, 0.0, 0.0, 0.0, 0.0, 0.0, 0.0, 0.0, 0.0, 0.0, 0.0, 0.0, 0.0, 0.0, 0.0, 0.0, 0.0, 0.0, 0.0, 0.0, 0.0, 0.0, 0.0, 0.0, 0.0, 0.0, 0.0, 0.0, 0.0, 0.0, 0.0, 0.0, 0.0, 0.0, 0.0, 0.0, 0.0, 0.0, 0.0, 0.0, 0.0, 0.0, 0.0, 0.0, 0.0, 0.0, 0.0, 0.0, 0.0, 0.0, 0.0, 0.0, 0.0, 0.0, 0.0, 0.0, 0.0, 0.0, 0.0, 0.0, 0.0, 0.0, 0.0, 0.0, 0.0, 0.0, 0.0, 0.0, 0.0, 0.0, 0.0, 0.0, 0.0, 0.0, 0.0, 0.0, 0.0, 0.0, 0.0, 0.0, 0.0, 0.0, 0.0, 0.0, 0.0, 0.0, 0.0, 0.0, 0.0, 0.0, 0.0, 0.0, 0.0, 0.0, 0.0, 0.0, 0.0, 0.0, 0.0, 0.0, 0.0, 0.0, 0.0, 0.0, 0.0, 0.0, 0.0, 0.0, 0.0, 0.0, 0.0, 0.0, 0.0, 0.0, 0.0, 0.0, 0.0, 0.0, 0.0, 0.0, 0.0, 0.0, 0.0, 0.0, 0.0, 0.0, 0.0, 0.0, 0.0, 0.0, 0.0, 0.0, 0.0, 0.0, 0.0, 0.0, 0.0, 0.0, 0.0, 0.0, 0.0, 0.0, 0.0, 0.0, 0.0, 0.0, 0.0, 0.0, 0.0, 0.0, 0.0, 0.0, 0.0, 0.0, 0.0, 0.0, 0.0, 0.0, 0.0, 0.0, 0.0, 0.0, 0.0, 0.0, 0.0, 0.0, 0.0, 0.0, 0.0, 0.0, 0.0, 0.0, 0.0, 0.0, 0.0, 0.0, 0.0, 0.0, 0.0, 0.0, 0.0, 0.0, 0.0, 0.0, 0.0, 0.0, 0.0, 0.0, 0.0, 0.0, 0.0, 0.0, 0.0, 0.0, 0.0, 0.0, 0.0, 0.0, 0.0, 0.0, 0.0, 0.0, 0.0, 0.0, 0.0, 0.0, 0.0, 0.0, 0.0, 0.0, 0.0, 0.0, 0.0, 0.0, 0.0, 0.0, 0.0, 0.0, 0.0, 0.0, 0.0, 0.0, 0.0, 0.0, 0.0, 0.0, 0.0, 0.0, 0.0, 0.0, 0.0, 0.0, 0.0, 0.0, 0.0, 0.0, 0.0, 0.0, 0.0, 0.0, 0.0, 0.0, 0.0, 0.0, 0.0, 0.0, 0.0, 0.0, 0.0, 0.0, 0.0, 0.0, 0.0, 0.0, 0.0, 0.0, 0.0, 0.0, 0.0, 0.0, 0.0, 0.0, 0.0, 0.0, 0.0, 0.0, 0.0, 0.0, 0.0, 0.0, 0.0, 0.0, 0.0, 0.0, 0.0, 0.0, 0.0, 0.0, 0.0, 0.0, 0.0, 0.0, 0.0, 0.0, 0.0, 0.0, 0.0, 0.0, 0.0, 0.0, 0.0, 0.0, 0.0, 0.0, 0.0, 0.0, 0.0, 0.0, 0.0, 0.0, 0.0, 0.0, 0.0, 0.0, 0.0, 0.0, 0.0, 0.0, 0.0, 0.0, 0.0, 0.0, 0.0, 0.0, 0.0, 0.0, 0.0, 0.0, 0.0, 0.0, 0.0, 0.0, 0.0, 0.0, 0.0, 0.0, 0.0, 0.0, 0.0, 0.0, 0.0, 0.0, 0.0, 0.0, 0.0, 0.0, 0.0, 0.0, 0.0, 0.0, 0.0, 0.0, 0.0, 0.0, 0.0, 0.0, 0.0, 0.0, 0.0, 0.0, 0.0, 0.0, 0.0, 0.0, 0.0, 0.0, 0.0, 0.0, 0.0, 0.0, 0.0, 0.0, 0.0, 0.0, 0.0, 0.0, 0.0, 0.0, 0.0, 0.0, 0.0, 0.0, 0.0, 0.0, 0.0, 0.0, 0.0, 0.0, 0.0, 0.0, 0.0, 0.0, 0.0, 0.0, 0.0, 0.0, 0.0, 0.0, 0.0, 0.0, 0.0, 0.0, 0.0, 0.0, 0.0, 0.0, 0.0, 0.0, 0.0, 0.0, 0.0, 0.0, 0.0, 0.0, 0.0, 0.0, 0.0, 0.0, 0.0, 0.0, 0.0, 0.0, 0.0, 0.0, 0.0, 0.0, 0.0, 0.0, 0.0, 0.0, 0.0, 0.0, 0.0, 0.0, 0.0, 0.0, 0.0, 0.0, 0.0, 0.0, 0.0, 0.0, 0.0, 0.0, 0.0, 0.0, 0.0, 0.0, 0.0, 0.0, 0.0, 0.0, 0.0, 0.0, 0.0, 0.0, 0.0, 0.0, 0.0, 0.0, 0.0, 0.0, 0.0, 0.0, 0.0, 0.0, 0.0, 0.0, 0.0, 0.0, 0.0, 0.0, 0.0, 0.0, 0.0, 0.0, 0.0, 0.0, 0.0, 0.0, 0.0, 0.0, 0.0, 0.0, 0.0, 0.0, 0.0, 0.0, 0.0, 0.0, 0.0, 0.0, 0.0, 0.0, 0.0, 0.0, 0.0, 0.0, 0.0, 0.0, 0.0, 0.0, 0.0, 0.0, 0.0, 0.0, 0.0, 0.0, 0.0, 0.0, 0.0, 0.0, 0.0, 0.0, 0.0, 0.0, 0.0, 0.0, 0.0, 0.0, 0.0, 0.0, 0.0, 0.0, 0.0, 0.0, 0.0, 0.0, 0.0, 0.0, 0.0, 0.0, 0.0, 0.0, 0.0, 0.0, 0.0, 0.0, 0.0, 0.0, 0.0, 0.0, 0.0, 0.0, 0.0, 0.0, 0.0, 0.0, 0.0, 0.0, 0.0, 0.0, 0.0, 0.0, 0.0, 0.0, 0.0, 0.0, 0.0, 0.0, 0.0, 0.0, 0.0, 0.0, 0.0, 0.0, 0.0, 0.0, 0.0, 0.0, 0.0, 0.0, 0.0, 0.0, 0.0, 0.0, 0.0, 0.0, 0.0, 0.0, 0.0, 0.0, 0.0, 0.0, 0.0, 0.0, 0.0, 0.0, 0.0, 0.0, 0.0, 0.0, 0.0, 0.0, 0.0, 0.0, 0.0, 0.0, 0.0, 0.0, 0.0, 0.0, 0.0, 0.0, 0.0, 0.0, 0.0, 0.0, 0.0, 0.0, 0.0, 0.0, 0.0, 0.0, 0.0, 0.0, 0.0, 0.0, 0.0, 0.0, 0.0, 0.0, 0.0, 0.0, 0.0, 0.0, 0.0, 0.0, 0.0, 0.0, 0.0, 0.0, 0.0, 0.0, 0.0, 0.0, 0.0, 0.0, 0.0, 0.0, 0.0, 0.0, 0.0, 0.0, 0.0, 0.0, 0.0, 0.0, 0.0, 0.0, 0.0, 0.0, 0.0, 0.0, 0.0, 0.0, 0.0, 0.0, 0.0, 0.0, 0.0, 0.0, 0.0, 0.0, 0.0, 0.0, 0.0, 0.0, 0.0, 0.0, 0.0, 0.0, 0.0, 0.0, 0.0, 0.0, 0.0, 0.0, 0.0, 0.0, 0.0, 0.0, 0.0, 0.0, 0.0, 0.0, 0.0, 0.0, 0.0, 0.0, 0.0, 0.0, 0.0, 0.0, 0.0, 0.0, 0.0, 0.0, 0.0, 0.0, 0.0, 0.0, 0.0, 0.0, 0.0, 0.0, 0.0, 0.0, 0.0, 0.0, 0.0, 0.0, 0.0, 0.0, 0.0, 0.0, 0.0, 0.0, 0.0, 0.0, 0.0, 0.0, 0.0, 0.0, 0.0, 0.0, 0.0, 0.0, 0.0, 0.0, 0.0, 0.0, 0.0, 0.0, 0.0, 0.0, 0.0, 0.0, 0.0, 0.0, 0.0, 0.0, 0.0, 0.0, 0.0, 0.0, 0.0, 0.0, 0.0, 0.0, 0.0, 0.0, 0.0, 0.0, 0.0, 0.0, 0.0, 0.0, 0.0, 0.0, 0.0, 0.0, 0.0, 0.0, 0.0, 0.0, 0.0, 0.0, 0.0, 0.0, 0.0, 0.0, 0.0, 0.0, 0.0, 0.0, 0.0, 0.0, 0.0, 0.0, 0.0, 0.0, 0.0, 0.0, 0.0, 0.0, 0.0, 0.0, 0.0, 0.0, 0.0, 0.0, 0.0, 0.0, 0.0, 0.0, 0.0, 0.0, 0.0, 0.0, 0.0, 0.0, 0.0, 0.0, 0.0, 0.0, 0.0, 0.0, 0.0, 0.0, 0.0, 0.0, 0.0, 0.0, 0.0, 0.0, 0.0, 0.0, 0.0, 0.0, 0.0, 0.0, 0.0, 0.0, 0.0, 0.0, 0.0, 0.0, 0.0, 0.0, 0.0, 0.0, 0.0, 0.0, 0.0, 0.0, 0.0, 0.0, 0.0, 0.0, 0.0, 0.0, 0.0, 0.0, 0.0, 0.0, 0.0, 0.0, 0.0, 0.0, 0.0, 0.0, 0.0, 0.0, 0.0, 0.0, 0.0, 0.0, 0.0, 0.0, 0.0, 0.0, 0.0, 0.0, 0.0, 0.0, 0.0, 0.0, 0.0, 0.0, 0.0, 0.0, 0.0, 0.0, 0.0, 0.0, 0.0, 0.0, 0.0, 0.0, 0.0, 0.0, 0.0, 0.0, 0.0, 0.0, 0.0, 0.0, 0.0, 0.0, 0.0, 0.0, 0.0, 0.0, 0.0, 0.0, 0.0, 0.0, 0.0, 0.0, 0.0, 0.0, 0.0, 0.0, 0.0, 0.0, 0.0, 0.0, 0.0, 0.0, 0.0, 0.0, 0.0, 0.0, 0.0, 0.0, 0.0, 0.0, 0.0, 0.0, 0.0, 0.0, 0.0, 0.0, 0.0, 0.0, 0.0, 0.0, 0.0, 0.0, 0.0, 0.0, 0.0, 0.0, 0.0, 0.0, 0.0, 0.0, 0.0, 0.0, 0.0, 0.0, 0.0, 0.0, 0.0, 0.0, 0.0, 0.0, 0.0, 0.0, 0.0, 0.0, 0.0, 0.0, 0.0, 0.0, 0.0, 0.0, 0.0, 0.0, 0.0, 0.0, 0.0, 0.0, 0.0, 0.0, 0.0, 0.0, 0.0, 0.0, 0.0, 0.0, 0.0, 0.0, 0.0, 0.0, 0.0, 0.0, 0.0, 0.0, 0.0, 0.0, 0.0, 0.0, 0.0, 0.0, 0.0, 0.0, 0.0, 0.0, 0.0, 0.0, 0.0, 0.0, 0.0, 0.0, 0.0, 0.0, 0.0, 0.0, 0.0, 0.0, 0.0, 0.0, 0.0, 0.0, 0.0, 0.0, 0.0, 0.0, 0.0, 0.0, 0.0, 0.0, 0.0, 0.0, 0.0, 0.0, 0.0, 0.0, 0.0, 0.0, 0.0, 0.0, 0.0, 0.0, 0.0, 0.0, 0.0, 0.0, 0.0, 0.0, 0.0, 0.0, 0.0, 0.0, 0.0, 0.0, 0.0, 0.0, 0.0, 0.0, 0.0, 0.0, 0.0, 0.0, 0.0, 0.0, 0.0, 0.0, 0.0, 0.0, 0.0, 0.0, 0.0, 0.0, 0.0, 0.0, 0.0, 0.0, 0.0, 0.0, 0.0, 0.0, 0.0, 0.0, 0.0, 0.0, 0.0, 0.0, 0.0, 0.0, 0.0, 0.0, 0.0, 0.0, 0.0, 0.0, 0.0, 0.0, 0.0, 0.0, 0.0, 0.0, 0.0, 0.0, 0.0, 0.0, 0.0, 0.0, 0.0, 0.0, 0.0, 0.0, 0.0, 0.0, 0.0, 0.0, 0.0, 0.0, 0.0, 0.0, 0.0, 0.0, 0.0, 0.0, 0.0, 0.0, 0.0, 0.0, 0.0, 0.0, 0.0, 0.0, 0.0, 0.0, 0.0, 0.0, 0.0, 0.0, 0.0, 0.0, 0.0, 0.0, 0.0, 0.0, 0.0, 0.0, 0.0, 0.0, 0.0, 0.0, 0.0, 0.0, 0.0, 0.0, 0.0, 0.0, 0.0, 0.0, 0.0, 0.0, 0.0, 0.0, 0.0, 0.0, 0.0, 0.0, 0.0, 0.0, 0.0, 0.0, 0.0, 0.0, 0.0, 0.0, 0.0, 0.0, 0.0, 0.0, 0.0, 0.0, 0.0, 0.0, 0.0, 0.0, 0.0, 0.0, 0.0, 0.0, 0.0, 0.0, 0.0, 0.0, 0.0, 0.0, 0.0, 0.0, 0.0, 0.0, 0.0, 0.0, 0.0, 0.0, 0.0, 0.0, 0.0, 0.0, 0.0, 0.0, 0.0, 0.0, 0.0, 0.0, 0.0, 0.0, 0.0, 0.0, 0.0, 0.0, 0.0, 0.0, 0.0, 0.0, 0.0, 0.0, 0.0, 0.0, 0.0, 0.0, 0.0, 0.0, 0.0, 0.0, 0.0, 0.0, 0.0, 0.0, 0.0, 0.0, 0.0, 0.0, 0.0, 0.0, 0.0, 0.0, 0.0, 0.0, 0.0, 0.0, 0.0, 0.0, 0.0, 0.0, 0.0, 0.0, 0.0, 0.0, 0.0, 0.0, 0.0, 0.0, 0.0, 0.0, 0.0, 0.0, 0.0, 0.0, 0.0, 0.0, 0.0, 0.0, 0.0, 0.0, 0.0, 0.0, 0.0, 0.0, 0.0, 0.0, 0.0, 0.0, 0.0, 0.0, 0.0, 0.0, 0.0, 0.0, 0.0, 0.0, 0.0, 0.0, 0.0, 0.0, 0.0, 0.0, 0.0, 0.0, 0.0, 0.0, 0.0, 0.0, 0.0, 0.0, 0.0, 0.0, 0.0, 0.0, 0.0, 0.0, 0.0, 0.0, 0.0, 0.0, 0.0, 0.0, 0.0, 0.0, 0.0, 0.0, 0.0, 0.0, 0.0, 0.0, 0.0, 0.0, 0.0, 0.0, 0.0, 0.0, 0.0, 0.0, 0.0, 0.0, 0.0, 0.0, 0.0, 0.0, 0.0, 0.0, 0.0, 0.0, 0.0, 0.0, 0.0, 0.0, 0.0, 0.0, 0.0, 0.0, 0.0, 0.0, 0.0, 0.0, 0.0, 0.0, 0.0, 0.0, 0.0, 0.0, 0.0, 0.0, 0.0, 0.0, 0.0, 0.0, 0.0, 0.0, 0.0, 0.0, 0.0, 0.0, 0.0, 0.0, 0.0, 0.0, 0.0, 0.0, 0.0, 0.0, 0.0, 0.0, 0.0, 0.0, 0.0, 0.0, 0.0, 0.0, 0.0, 0.0, 0.0, 0.0, 0.0, 0.0, 0.0, 0.0, 0.0, 0.0, 0.0, 0.0, 0.0, 0.0, 0.0, 0.0, 0.0, 0.0, 0.0, 0.0, 0.0, 0.0, 0.0, 0.0, 0.0, 0.0, 0.0, 0.0, 0.0, 0.0, 0.0, 0.0, 0.0, 0.0, 0.0, 0.0, 0.0, 0.0, 0.0, 0.0, 0.0, 0.0, 0.0, 0.0, 0.0, 0.0, 0.0, 0.0, 0.0, 0.0, 0.0, 0.0, 0.0, 0.0, 0.0, 0.0, 0.0, 0.0, 0.0, 0.0, 0.0, 0.0, 0.0, 0.0, 0.0, 0.0, 0.0, 0.0, 0.0, 0.0, 0.0, 0.0, 0.0, 0.0, 0.0, 0.0, 0.0, 0.0, 0.0, 0.0, 0.0, 0.0, 0.0, 0.0, 0.0, 0.0, 0.0, 0.0, 0.0, 0.0, 0.0, 0.0, 0.0, 0.0, 0.0, 0.0, 0.0, 0.0, 0.0, 0.0, 0.0, 0.0, 0.0, 0.0, 0.0, 0.0, 0.0, 0.0, 0.0, 0.0, 0.0, 0.0, 0.0, 0.0, 0.0, 0.0, 0.0, 0.0, 0.0, 0.0, 0.0, 0.0, 0.0, 0.0, 0.0, 0.0, 0.0, 0.0, 0.0, 0.0, 0.0, 0.0, 0.0, 0.0, 0.0, 0.0, 0.0, 0.0, 0.0, 0.0, 0.0, 0.0, 0.0, 0.0, 0.0, 0.0, 0.0, 0.0, 0.0, 0.0, 0.0, 0.0, 0.0, 0.0, 0.0, 0.0, 0.0, 0.0, 0.0, 0.0, 0.0, 0.0, 0.0, 0.0, 0.0, 0.0, 0.0])
me_unknown_k_mat_0.materials.append(mat_mat_0)
me_unknown_k_mat_0.use_remesh_preserve_volume = False
me_unknown_k_mat_0.use_remesh_preserve_attributes = False
me_unknown_k_mat_0.use_mirror_vertex_groups = False
me_unknown_k_mat_0.update()

# ---- objects
ob_lamp_002 = bpy.data.objects.new('Lamp.002', light_lamp)
ob_lamp_001 = bpy.data.objects.new('Lamp.001', light_lamp)
ob_camera_001 = bpy.data.objects.new('Camera.001', cam_camera_001)
ob_unknown_k_mat_1 = bpy.data.objects.new('unknown_k_mat_1', me_unknown_k_mat_1)
ob_unknown_k_mat_0 = bpy.data.objects.new('unknown_k_mat_0', me_unknown_k_mat_0)

# ---- transforms, parenting, visibility, modifiers, constraints
ob_lamp_002.location = (1.495, 2.243, 8.971)
ob_lamp_002.lock_rotations_4d = False
ob_lamp_002.empty_display_type = 'ARROWS'
ob_lamp_002.lineart.crease_threshold = 0.0
ob_lamp_001.location = (-1.495, 2.243, 8.971)
ob_lamp_001.lock_rotations_4d = False
ob_lamp_001.empty_display_type = 'ARROWS'
ob_lamp_001.lineart.crease_threshold = 0.0
ob_camera_001.location = (0.0, 2.243, 8.971)
ob_camera_001.lock_rotations_4d = False
ob_camera_001.empty_display_type = 'ARROWS'
ob_camera_001.lineart.crease_threshold = 0.0
ob_unknown_k_mat_1.location = (0.0, 0.0, 0.0)
ob_unknown_k_mat_1.lock_rotations_4d = False
ob_unknown_k_mat_1.empty_display_type = 'ARROWS'
ob_unknown_k_mat_1.lineart.crease_threshold = 0.0
ob_unknown_k_mat_0.location = (0.0, 0.0, 0.0)
ob_unknown_k_mat_0.lock_rotations_4d = False
ob_unknown_k_mat_0.empty_display_type = 'ARROWS'
ob_unknown_k_mat_0.lineart.crease_threshold = 0.0

# ---- collection membership
col_collection_1.objects.link(ob_lamp_002)
col_collection_1.objects.link(ob_lamp_001)
col_collection_1.objects.link(ob_camera_001)
col_collection_1.objects.link(ob_unknown_k_mat_1)
col_collection_1.objects.link(ob_unknown_k_mat_0)

# ---- scene / render settings (as saved in the file)
scene.camera = ob_camera_001
scene.frame_start = 1; scene.frame_end = 250; scene.frame_set(1)
scene.render.engine = 'BLENDER_EEVEE_NEXT'
scene.render.image_settings.file_format = 'TARGA'
scene.render.image_settings.color_mode = 'RGB'
scene.render.image_settings.compression = 90
scene.render.resolution_x = 320
scene.render.resolution_y = 256
scene.render.fps = 25
scene.render.dither_intensity = 0.0
scene.render.film_transparent = True
scene.render.use_compositing = False
scene.render.use_sequencer = False
scene.render.use_file_extension = False
scene.render.bake_margin = 2
scene.render.bake_bias = 0.0
scene.render.use_stamp_time = False
scene.render.use_stamp_date = False
scene.render.use_stamp_frame = False
scene.render.use_stamp_camera = False
scene.render.use_stamp_scene = False
scene.render.use_stamp_filename = False
scene.render.use_stamp_render_time = False
scene.render.stamp_font_size = 0
scene.render.stamp_foreground = (0.0, 0.0, 0.0, 0.0)
scene.render.stamp_background = (0.0, 0.0, 0.0, 0.0)
scene.cycles.use_denoising = False
scene.cycles.samples = 10
scene.cycles.sampling_pattern = 'TABULATED_SOBOL'
scene.cycles.light_sampling_threshold = 0.0
scene.cycles.use_adaptive_sampling = False
scene.cycles.use_light_tree = False
scene.cycles.blur_glossy = 0.0
scene.cycles.volume_bounces = 1
scene.cycles.pixel_filter_type = 'GAUSSIAN'
scene.cycles.sample_clamp_indirect = 0.0
scene.view_settings.view_transform = 'Raw'
bpy.context.view_layer.update()
